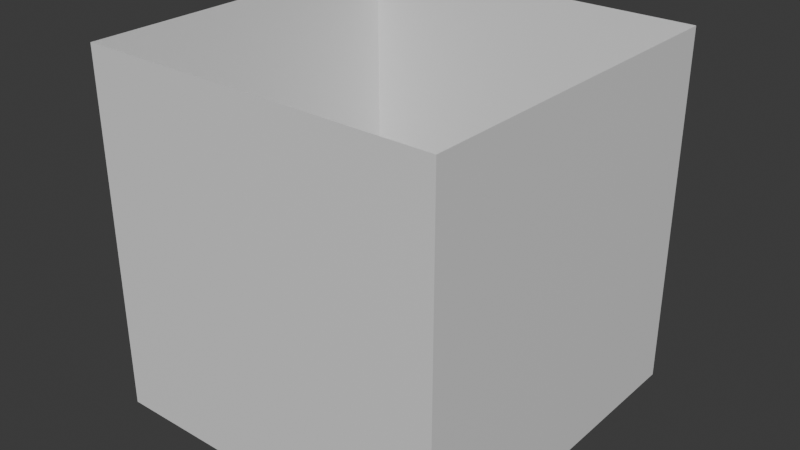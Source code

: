 # Source: SelectionBox.blend  (saved by Blender 4.3.34; exported with 4.5.12 LTS)
import bpy
from mathutils import Matrix  # noqa: F401  (used for matrix-valued properties, if any)

bpy.ops.wm.read_factory_settings(use_empty=True)
scene = bpy.context.scene
scene.name = 'Scene'

# ---- collections
col_collection = bpy.data.collections.new('Collection'); scene.collection.children.link(col_collection)

# ---- materials (node trees are filled in below, after node groups)
mat_material = bpy.data.materials.new('Material')
mat_material.alpha_threshold = 0.0
mat_material.roughness = 0.5
mat_material.line_color = (0.0, 0.0, 0.0, 1.0)

# ---- material node trees
mat_material.use_nodes = True; mat_material.node_tree.nodes.clear()
_N = mat_material.node_tree.nodes; _L = mat_material.node_tree.links
n0 = _N.new('ShaderNodeOutputMaterial'); n0.name = 'Material Output'; n0.location = (300, 300)
n1 = _N.new('ShaderNodeBsdfPrincipled'); n1.name = 'Principled BSDF'; n1.location = (10, 300)
n1.inputs[3].default_value = 1.45
_L.new(n1.outputs[0], n0.inputs[0])
n0.is_active_output = True

# ---- world
world_world = bpy.data.worlds.new('World'); scene.world = world_world
world_world.use_nodes = True; world_world.node_tree.nodes.clear()
_N = world_world.node_tree.nodes; _L = world_world.node_tree.links
n0 = _N.new('ShaderNodeOutputWorld'); n0.name = 'World Output'; n0.location = (300, 300)
n1 = _N.new('ShaderNodeBackground'); n1.name = 'Background'; n1.location = (10, 300)
n1.inputs[0].default_value = (0.05088, 0.05088, 0.05088, 1.0)
_L.new(n1.outputs[0], n0.inputs[0])
n0.is_active_output = True
world_world.color = (0.05088, 0.05088, 0.05088)
world_world.sun_shadow_jitter_overblur = 0.0

# ---- meshes
me_cube = bpy.data.meshes.new('Cube')
me_cube.from_pydata([(0.5, 0.5, 1.0), (0.5, 0.5, 0.0), (0.5, -0.5, 1.0), (0.5, -0.5, 0.0), (-0.5, 0.5, 1.0), (-0.5, 0.5, 0.0), (-0.5, -0.5, 1.0), (-0.5, -0.5, 0.0)], [], [(3, 2, 6, 7), (7, 6, 4, 5), (1, 0, 2, 3), (5, 4, 0, 1)])
_uv = me_cube.uv_layers.new(name='UVMap')
_uv.uv.foreach_set('vector', [1.0, 0.0, 1.0, 1.0, 1.0, 1.0, 1.0, 0.0, 1.0, 0.0, 1.0, 1.0, 0.0, 1.0, 0.0, 0.0, 0.0, 0.0, 0.0, 1.0, 1.0, 1.0, 1.0, 0.0, 0.0, 0.0, 0.0, 1.0, 0.0, 1.0, 0.0, 0.0])
me_cube.materials.append(mat_material)
me_cube.use_mirror_vertex_groups = False
me_cube.update()

# ---- objects
ob_selectionarea = bpy.data.objects.new('SelectionArea', me_cube)

# ---- transforms, parenting, visibility, modifiers, constraints
ob_selectionarea.location = (0.0, 0.0, 0.0)
ob_selectionarea.lock_rotations_4d = False
ob_selectionarea.empty_display_type = 'ARROWS'
ob_selectionarea.lineart.crease_threshold = 0.0

# ---- collection membership
col_collection.objects.link(ob_selectionarea)

# ---- scene / render settings (as saved in the file)
scene.frame_start = 1; scene.frame_end = 250; scene.frame_set(1)
scene.render.engine = 'BLENDER_EEVEE_NEXT'
bpy.context.view_layer.update()

# ---- added for rendering (the .blend has no active camera and no usable light): camera, sun
cam_auto = bpy.data.cameras.new('AutoCamera')
cam_auto.lens = 50.0
cam_auto.sensor_width = 36.0
cam_auto.clip_end = 1000.0
ob_auto_camera = bpy.data.objects.new('AutoCamera', cam_auto)
scene.collection.objects.link(ob_auto_camera)
ob_auto_camera.location = (1.60254, -1.92304, 1.78203)
ob_auto_camera.rotation_euler = (1.09748, -7.21219e-08, 0.694738)
scene.camera = ob_auto_camera
light_auto_sun = bpy.data.lights.new('AutoSun', 'SUN')
light_auto_sun.energy = 3.0
light_auto_sun.angle = 0.0523599
ob_auto_sun = bpy.data.objects.new('AutoSun', light_auto_sun)
scene.collection.objects.link(ob_auto_sun)
ob_auto_sun.rotation_euler = (0.872665, 0.174533, 0.523599)
bpy.context.view_layer.update()
